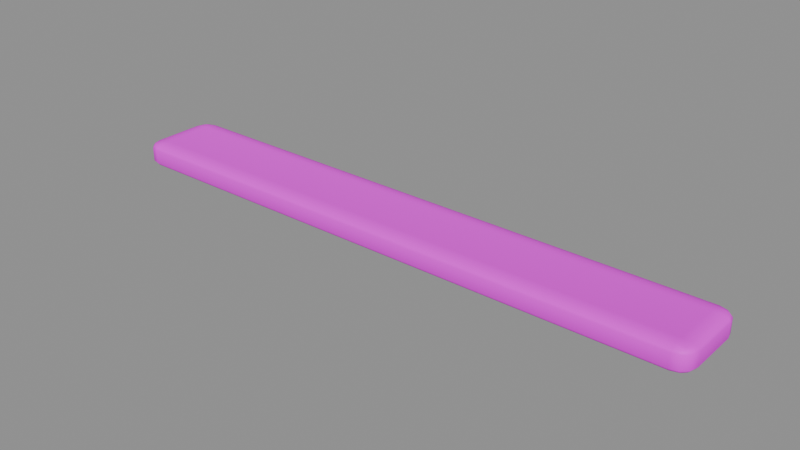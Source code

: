 # Source: dock_board_sand.blend  (saved by Blender 4.5.87; exported with 4.5.12 LTS)
import bpy
from mathutils import Matrix  # noqa: F401  (used for matrix-valued properties, if any)

bpy.ops.wm.read_factory_settings(use_empty=True)
scene = bpy.context.scene
scene.name = 'Scene'

# ---- collections
col_sea_scene_sbr_dock_board_sand = bpy.data.collections.new('SEA-SCENE-SBR-DOCK-BOARD-SAND'); scene.collection.children.link(col_sea_scene_sbr_dock_board_sand)

# ---- images (referenced by path relative to the original .blend; pixels are not part of the script)
import os
ASSET_DIR = os.environ.get("B2B_ASSET_DIR", "")  # directory of the original .blend (textures are referenced by path, not embedded)
HERE = os.path.dirname(os.path.abspath(__file__))  # packed textures are extracted next to this script under _unpacked/

def load_image(name, relpath, width, height, colorspace="sRGB"):
    """Load a texture the original file referenced (path relative to the .blend, or extracted next to this script)."""
    p = next((c for c in (os.path.join(HERE, relpath), os.path.join(ASSET_DIR, relpath)) if relpath and os.path.exists(c)), "")
    if p:
        img = bpy.data.images.load(p, check_existing=True)
        img.name = name
    else:  # same state as the original file: an image datablock whose file is absent (Cycles renders it pink)
        img = bpy.data.images.new(name, width, height)
        img.source = "FILE"
        img.filepath = "//" + (relpath or name)
    img.colorspace_settings.name = colorspace
    return img
img_sea_cozy_8x8_512_png = load_image('sea_cozy_8x8_512.png', 'sea_cabin_timber_8x8_512.png', 1024, 1024, 'sRGB')

# ---- materials (node trees are filled in below, after node groups)
mat_sea_matte = bpy.data.materials.new('SEA_Matte')

# ---- material node trees
mat_sea_matte.use_nodes = True; mat_sea_matte.node_tree.nodes.clear()
_N = mat_sea_matte.node_tree.nodes; _L = mat_sea_matte.node_tree.links
n0 = _N.new('ShaderNodeUVMap'); n0.name = 'UV Map'; n0.location = (0, 0)
n0.width = 160
n0.uv_map = 'PaletteUV'
n1 = _N.new('ShaderNodeTexImage'); n1.name = 'Image Texture'; n1.location = (0, 0)
n1.image = img_sea_cozy_8x8_512_png
n1.interpolation = 'Closest'
n2 = _N.new('ShaderNodeBsdfPrincipled'); n2.name = 'Principled BSDF'; n2.location = (0, 0)
n2.inputs[2].default_value = 0.62
n2.inputs[10].default_value = 0.005
n2.inputs[13].default_value = 0.25
n3 = _N.new('ShaderNodeOutputMaterial'); n3.name = 'Material Output'; n3.location = (0, 0)
n4 = _N.new('ShaderNodeHueSaturation'); n4.name = 'Hue/Saturation/Value'; n4.location = (0, 0)
n4.width = 160
n5 = _N.new('ShaderNodeSeparateXYZ'); n5.name = 'Separate XYZ'; n5.location = (0, 0)
n6 = _N.new('ShaderNodeMath'); n6.name = 'Math'; n6.location = (0, 0)
n6.operation = 'MULTIPLY'
n6.inputs[1].default_value = 8.0
n7 = _N.new('ShaderNodeMath'); n7.name = 'Math.001'; n7.location = (0, 0)
n7.operation = 'FLOOR'
n8 = _N.new('ShaderNodeMath'); n8.name = 'Math.002'; n8.location = (0, 0)
n8.operation = 'COMPARE'
n8.inputs[1].default_value = 5.0
n8.inputs[2].default_value = 0.01
n9 = _N.new('ShaderNodeMath'); n9.name = 'Math.003'; n9.location = (0, 0)
n9.operation = 'MULTIPLY'
n9.inputs[1].default_value = 8.0
n10 = _N.new('ShaderNodeMath'); n10.name = 'Math.004'; n10.location = (0, 0)
n10.operation = 'FLOOR'
n11 = _N.new('ShaderNodeMath'); n11.name = 'Math.005'; n11.location = (0, 0)
n11.operation = 'COMPARE'
n11.inputs[1].default_value = 5.0
n11.inputs[2].default_value = 0.01
n12 = _N.new('ShaderNodeMath'); n12.name = 'Math.006'; n12.location = (0, 0)
n12.operation = 'MULTIPLY'
n13 = _N.new('ShaderNodeMath'); n13.name = 'Math.007'; n13.location = (0, 0)
n13.operation = 'MULTIPLY_ADD'
n13.inputs[1].default_value = 0.02
n14 = _N.new('ShaderNodeMath'); n14.name = 'Math.008'; n14.location = (0, 0)
n14.operation = 'MULTIPLY_ADD'
n14.inputs[1].default_value = -0.18
n14.inputs[2].default_value = 1.12
n15 = _N.new('ShaderNodeSeparateXYZ'); n15.name = '分离 XYZ'; n15.location = (0, 0)
n16 = _N.new('ShaderNodeMath'); n16.name = '运算'; n16.location = (0, 0)
n16.operation = 'MULTIPLY'
n16.inputs[1].default_value = 8.0
n17 = _N.new('ShaderNodeMath'); n17.name = '运算.001'; n17.location = (0, 0)
n17.operation = 'FLOOR'
n18 = _N.new('ShaderNodeMath'); n18.name = '运算.002'; n18.location = (0, 0)
n18.operation = 'COMPARE'
n18.inputs[1].default_value = 5.0
n18.inputs[2].default_value = 0.01
n19 = _N.new('ShaderNodeMath'); n19.name = '运算.003'; n19.location = (0, 0)
n19.operation = 'MULTIPLY'
n19.inputs[1].default_value = 8.0
n20 = _N.new('ShaderNodeMath'); n20.name = '运算.004'; n20.location = (0, 0)
n20.operation = 'FLOOR'
n21 = _N.new('ShaderNodeMath'); n21.name = '运算.005'; n21.location = (0, 0)
n21.operation = 'COMPARE'
n21.inputs[1].default_value = 2.0
n21.inputs[2].default_value = 0.01
n22 = _N.new('ShaderNodeMath'); n22.name = '运算.006'; n22.location = (0, 0)
n22.operation = 'MULTIPLY'
n23 = _N.new('ShaderNodeHueSaturation'); n23.name = '色相/饱和度/明度'; n23.location = (0, 0)
n23.width = 160
n23.inputs[0].default_value = 0.567
n23.inputs[1].default_value = 0.95
n23.inputs[2].default_value = 0.75
n24 = _N.new('ShaderNodeMixRGB'); n24.name = '混合 (旧版)'; n24.location = (0, 0)
_L.new(n0.outputs[0], n1.inputs[0])
_L.new(n1.outputs[0], n4.inputs[4])
_L.new(n2.outputs[0], n3.inputs[0])
_L.new(n0.outputs[0], n5.inputs[0])
_L.new(n5.outputs[0], n6.inputs[0])
_L.new(n6.outputs[0], n7.inputs[0])
_L.new(n7.outputs[0], n8.inputs[0])
_L.new(n5.outputs[1], n9.inputs[0])
_L.new(n9.outputs[0], n10.inputs[0])
_L.new(n10.outputs[0], n11.inputs[0])
_L.new(n8.outputs[0], n12.inputs[0])
_L.new(n11.outputs[0], n12.inputs[1])
_L.new(n12.outputs[0], n13.inputs[0])
_L.new(n13.outputs[0], n4.inputs[0])
_L.new(n12.outputs[0], n14.inputs[0])
_L.new(n14.outputs[0], n4.inputs[1])
_L.new(n0.outputs[0], n15.inputs[0])
_L.new(n15.outputs[0], n16.inputs[0])
_L.new(n16.outputs[0], n17.inputs[0])
_L.new(n17.outputs[0], n18.inputs[0])
_L.new(n15.outputs[1], n19.inputs[0])
_L.new(n19.outputs[0], n20.inputs[0])
_L.new(n20.outputs[0], n21.inputs[0])
_L.new(n18.outputs[0], n22.inputs[0])
_L.new(n21.outputs[0], n22.inputs[1])
_L.new(n4.outputs[0], n23.inputs[4])
_L.new(n22.outputs[0], n24.inputs[0])
_L.new(n4.outputs[0], n24.inputs[1])
_L.new(n23.outputs[0], n24.inputs[2])
_L.new(n24.outputs[0], n2.inputs[0])
n3.is_active_output = True

# ---- meshes
me_052 = bpy.data.meshes.new('立方体.052')
me_052.from_pydata([(-1.521, -0.1325, 0.0), (-1.521, -0.2175, 0.0271), (-1.606, -0.1325, 0.0271), (-1.521, -0.1749, 0.003621), (-1.564, -0.1325, 0.003621), (-1.562, -0.1731, 0.007138), (-1.564, -0.2061, 0.0271), (-1.521, -0.2061, 0.01357), (-1.562, -0.1951, 0.01414), (-1.595, -0.1325, 0.01357), (-1.595, -0.1749, 0.0271), (-1.584, -0.1731, 0.01414), (-1.521, -0.2175, 0.1004), (-1.521, -0.1325, 0.1275), (-1.606, -0.1325, 0.1004), (-1.521, -0.2061, 0.114), (-1.564, -0.2061, 0.1004), (-1.562, -0.1951, 0.1134), (-1.564, -0.1325, 0.1239), (-1.521, -0.1749, 0.1239), (-1.562, -0.1731, 0.1204), (-1.595, -0.1749, 0.1004), (-1.595, -0.1325, 0.114), (-1.584, -0.1731, 0.1134), (-1.521, 0.1325, 0.0), (-1.606, 0.1325, 0.0271), (-1.521, 0.2175, 0.0271), (-1.564, 0.1325, 0.003621), (-1.521, 0.1749, 0.003621), (-1.562, 0.1731, 0.007138), (-1.595, 0.1749, 0.0271), (-1.595, 0.1325, 0.01357), (-1.584, 0.1731, 0.01414), (-1.521, 0.2061, 0.01357), (-1.564, 0.2061, 0.0271), (-1.562, 0.1951, 0.01414), (-1.521, 0.1325, 0.1275), (-1.521, 0.2175, 0.1004), (-1.606, 0.1325, 0.1004), (-1.521, 0.1749, 0.1239), (-1.564, 0.1325, 0.1239), (-1.562, 0.1731, 0.1204), (-1.564, 0.2061, 0.1004), (-1.521, 0.2061, 0.114), (-1.562, 0.1951, 0.1134), (-1.595, 0.1325, 0.114), (-1.595, 0.1749, 0.1004), (-1.584, 0.1731, 0.1134), (1.521, -0.1325, 0.0), (1.606, -0.1325, 0.0271), (1.521, -0.2175, 0.0271), (1.564, -0.1325, 0.003621), (1.521, -0.1749, 0.003621), (1.562, -0.1731, 0.007138), (1.595, -0.1749, 0.0271), (1.595, -0.1325, 0.01357), (1.584, -0.1731, 0.01414), (1.521, -0.2061, 0.01357), (1.564, -0.2061, 0.0271), (1.562, -0.1951, 0.01414), (1.521, -0.1325, 0.1275), (1.521, -0.2175, 0.1004), (1.606, -0.1325, 0.1004), (1.521, -0.1749, 0.1239), (1.564, -0.1325, 0.1239), (1.562, -0.1731, 0.1204), (1.564, -0.2061, 0.1004), (1.521, -0.2061, 0.114), (1.562, -0.1951, 0.1134), (1.595, -0.1325, 0.114), (1.595, -0.1749, 0.1004), (1.584, -0.1731, 0.1134), (1.521, 0.1325, 0.0), (1.521, 0.2175, 0.0271), (1.606, 0.1325, 0.0271), (1.521, 0.1749, 0.003621), (1.564, 0.1325, 0.003621), (1.562, 0.1731, 0.007138), (1.564, 0.2061, 0.0271), (1.521, 0.2061, 0.01357), (1.562, 0.1951, 0.01414), (1.595, 0.1325, 0.01357), (1.595, 0.1749, 0.0271), (1.584, 0.1731, 0.01414), (1.521, 0.1325, 0.1275), (1.606, 0.1325, 0.1004), (1.521, 0.2175, 0.1004), (1.564, 0.1325, 0.1239), (1.521, 0.1749, 0.1239), (1.562, 0.1731, 0.1204), (1.595, 0.1749, 0.1004), (1.595, 0.1325, 0.114), (1.584, 0.1731, 0.1134), (1.521, 0.2061, 0.114), (1.564, 0.2061, 0.1004), (1.562, 0.1951, 0.1134)], [], [(0, 3, 5, 4), (3, 7, 8, 5), (1, 6, 8, 7), (6, 10, 11, 8), (2, 9, 11, 10), (9, 4, 5, 11), (5, 8, 11), (12, 15, 17, 16), (15, 19, 20, 17), (13, 18, 20, 19), (18, 22, 23, 20), (14, 21, 23, 22), (21, 16, 17, 23), (17, 20, 23), (24, 27, 29, 28), (27, 31, 32, 29), (25, 30, 32, 31), (30, 34, 35, 32), (26, 33, 35, 34), (33, 28, 29, 35), (29, 32, 35), (36, 39, 41, 40), (39, 43, 44, 41), (37, 42, 44, 43), (42, 46, 47, 44), (38, 45, 47, 46), (45, 40, 41, 47), (41, 44, 47), (48, 51, 53, 52), (51, 55, 56, 53), (49, 54, 56, 55), (54, 58, 59, 56), (50, 57, 59, 58), (57, 52, 53, 59), (53, 56, 59), (60, 63, 65, 64), (63, 67, 68, 65), (61, 66, 68, 67), (66, 70, 71, 68), (62, 69, 71, 70), (69, 64, 65, 71), (65, 68, 71), (72, 75, 77, 76), (75, 79, 80, 77), (73, 78, 80, 79), (78, 82, 83, 80), (74, 81, 83, 82), (81, 76, 77, 83), (77, 80, 83), (84, 87, 89, 88), (87, 91, 92, 89), (85, 90, 92, 91), (90, 94, 95, 92), (86, 93, 95, 94), (93, 88, 89, 95), (89, 92, 95), (24, 0, 4, 27), (27, 4, 9, 31), (31, 9, 2, 25), (1, 12, 16, 6), (6, 16, 21, 10), (10, 21, 14, 2), (13, 36, 40, 18), (18, 40, 45, 22), (22, 45, 38, 14), (37, 26, 34, 42), (42, 34, 30, 46), (46, 30, 25, 38), (72, 24, 28, 75), (75, 28, 33, 79), (79, 33, 26, 73), (36, 84, 88, 39), (39, 88, 93, 43), (43, 93, 86, 37), (85, 74, 82, 90), (90, 82, 78, 94), (94, 78, 73, 86), (48, 72, 76, 51), (51, 76, 81, 55), (55, 81, 74, 49), (84, 60, 64, 87), (87, 64, 69, 91), (91, 69, 62, 85), (61, 50, 58, 66), (66, 58, 54, 70), (70, 54, 49, 62), (0, 48, 52, 3), (3, 52, 57, 7), (7, 57, 50, 1), (60, 13, 19, 63), (63, 19, 15, 67), (67, 15, 12, 61), (24, 72, 48, 0), (2, 14, 38, 25), (50, 61, 12, 1), (84, 36, 13, 60), (26, 37, 86, 73), (74, 85, 62, 49)])
me_052.polygons.foreach_set('use_smooth', [True] * 98)
_uv = me_052.uv_layers.new(name='PaletteUV')
_uv.uv.foreach_set('vector', [0.0875, 0.8125, 0.0625, 0.8375, 0.0375, 0.8125, 0.0625, 0.7875, 0.0875, 0.8125, 0.0625, 0.8375, 0.0375, 0.8125, 0.0625, 0.7875, 0.0875, 0.8125, 0.0625, 0.8375, 0.0375, 0.8125, 0.0625, 0.7875, 0.0875, 0.8125, 0.0625, 0.8375, 0.0375, 0.8125, 0.0625, 0.7875, 0.0875, 0.8125, 0.0625, 0.8375, 0.0375, 0.8125, 0.0625, 0.7875, 0.0875, 0.8125, 0.0625, 0.8375, 0.0375, 0.8125, 0.0625, 0.7875, 0.0875, 0.8125, 0.05, 0.8342, 0.05, 0.7908, 0.0875, 0.8125, 0.0625, 0.8375, 0.0375, 0.8125, 0.0625, 0.7875, 0.0875, 0.8125, 0.0625, 0.8375, 0.0375, 0.8125, 0.0625, 0.7875, 0.0875, 0.8125, 0.0625, 0.8375, 0.0375, 0.8125, 0.0625, 0.7875, 0.0875, 0.8125, 0.0625, 0.8375, 0.0375, 0.8125, 0.0625, 0.7875, 0.0875, 0.8125, 0.0625, 0.8375, 0.0375, 0.8125, 0.0625, 0.7875, 0.0875, 0.8125, 0.0625, 0.8375, 0.0375, 0.8125, 0.0625, 0.7875, 0.0875, 0.8125, 0.05, 0.8342, 0.05, 0.7908, 0.0875, 0.8125, 0.0625, 0.8375, 0.0375, 0.8125, 0.0625, 0.7875, 0.0875, 0.8125, 0.0625, 0.8375, 0.0375, 0.8125, 0.0625, 0.7875, 0.0875, 0.8125, 0.0625, 0.8375, 0.0375, 0.8125, 0.0625, 0.7875, 0.0875, 0.8125, 0.0625, 0.8375, 0.0375, 0.8125, 0.0625, 0.7875, 0.0875, 0.8125, 0.0625, 0.8375, 0.0375, 0.8125, 0.0625, 0.7875, 0.0875, 0.8125, 0.0625, 0.8375, 0.0375, 0.8125, 0.0625, 0.7875, 0.0875, 0.8125, 0.05, 0.8342, 0.05, 0.7908, 0.0875, 0.8125, 0.0625, 0.8375, 0.0375, 0.8125, 0.0625, 0.7875, 0.0875, 0.8125, 0.0625, 0.8375, 0.0375, 0.8125, 0.0625, 0.7875, 0.0875, 0.8125, 0.0625, 0.8375, 0.0375, 0.8125, 0.0625, 0.7875, 0.0875, 0.8125, 0.0625, 0.8375, 0.0375, 0.8125, 0.0625, 0.7875, 0.0875, 0.8125, 0.0625, 0.8375, 0.0375, 0.8125, 0.0625, 0.7875, 0.0875, 0.8125, 0.0625, 0.8375, 0.0375, 0.8125, 0.0625, 0.7875, 0.0875, 0.8125, 0.05, 0.8342, 0.05, 0.7908, 0.0875, 0.8125, 0.0625, 0.8375, 0.0375, 0.8125, 0.0625, 0.7875, 0.0875, 0.8125, 0.0625, 0.8375, 0.0375, 0.8125, 0.0625, 0.7875, 0.0875, 0.8125, 0.0625, 0.8375, 0.0375, 0.8125, 0.0625, 0.7875, 0.0875, 0.8125, 0.0625, 0.8375, 0.0375, 0.8125, 0.0625, 0.7875, 0.0875, 0.8125, 0.0625, 0.8375, 0.0375, 0.8125, 0.0625, 0.7875, 0.0875, 0.8125, 0.0625, 0.8375, 0.0375, 0.8125, 0.0625, 0.7875, 0.0875, 0.8125, 0.05, 0.8342, 0.05, 0.7908, 0.0875, 0.8125, 0.0625, 0.8375, 0.0375, 0.8125, 0.0625, 0.7875, 0.0875, 0.8125, 0.0625, 0.8375, 0.0375, 0.8125, 0.0625, 0.7875, 0.0875, 0.8125, 0.0625, 0.8375, 0.0375, 0.8125, 0.0625, 0.7875, 0.0875, 0.8125, 0.0625, 0.8375, 0.0375, 0.8125, 0.0625, 0.7875, 0.0875, 0.8125, 0.0625, 0.8375, 0.0375, 0.8125, 0.0625, 0.7875, 0.0875, 0.8125, 0.0625, 0.8375, 0.0375, 0.8125, 0.0625, 0.7875, 0.0875, 0.8125, 0.05, 0.8342, 0.05, 0.7908, 0.0875, 0.8125, 0.0625, 0.8375, 0.0375, 0.8125, 0.0625, 0.7875, 0.0875, 0.8125, 0.0625, 0.8375, 0.0375, 0.8125, 0.0625, 0.7875, 0.0875, 0.8125, 0.0625, 0.8375, 0.0375, 0.8125, 0.0625, 0.7875, 0.0875, 0.8125, 0.0625, 0.8375, 0.0375, 0.8125, 0.0625, 0.7875, 0.0875, 0.8125, 0.0625, 0.8375, 0.0375, 0.8125, 0.0625, 0.7875, 0.0875, 0.8125, 0.0625, 0.8375, 0.0375, 0.8125, 0.0625, 0.7875, 0.0875, 0.8125, 0.05, 0.8342, 0.05, 0.7908, 0.0875, 0.8125, 0.0625, 0.8375, 0.0375, 0.8125, 0.0625, 0.7875, 0.0875, 0.8125, 0.0625, 0.8375, 0.0375, 0.8125, 0.0625, 0.7875, 0.0875, 0.8125, 0.0625, 0.8375, 0.0375, 0.8125, 0.0625, 0.7875, 0.0875, 0.8125, 0.0625, 0.8375, 0.0375, 0.8125, 0.0625, 0.7875, 0.0875, 0.8125, 0.0625, 0.8375, 0.0375, 0.8125, 0.0625, 0.7875, 0.0875, 0.8125, 0.0625, 0.8375, 0.0375, 0.8125, 0.0625, 0.7875, 0.0875, 0.8125, 0.05, 0.8342, 0.05, 0.7908, 0.0875, 0.8125, 0.0625, 0.8375, 0.0375, 0.8125, 0.0625, 0.7875, 0.0875, 0.8125, 0.0625, 0.8375, 0.0375, 0.8125, 0.0625, 0.7875, 0.0875, 0.8125, 0.0625, 0.8375, 0.0375, 0.8125, 0.0625, 0.7875, 0.0875, 0.8125, 0.0625, 0.8375, 0.0375, 0.8125, 0.0625, 0.7875, 0.0875, 0.8125, 0.0625, 0.8375, 0.0375, 0.8125, 0.0625, 0.7875, 0.0875, 0.8125, 0.0625, 0.8375, 0.0375, 0.8125, 0.0625, 0.7875, 0.0875, 0.8125, 0.0625, 0.8375, 0.0375, 0.8125, 0.0625, 0.7875, 0.0875, 0.8125, 0.0625, 0.8375, 0.0375, 0.8125, 0.0625, 0.7875, 0.0875, 0.8125, 0.0625, 0.8375, 0.0375, 0.8125, 0.0625, 0.7875, 0.0875, 0.8125, 0.0625, 0.8375, 0.0375, 0.8125, 0.0625, 0.7875, 0.0875, 0.8125, 0.0625, 0.8375, 0.0375, 0.8125, 0.0625, 0.7875, 0.0875, 0.8125, 0.0625, 0.8375, 0.0375, 0.8125, 0.0625, 0.7875, 0.0875, 0.8125, 0.0625, 0.8375, 0.0375, 0.8125, 0.0625, 0.7875, 0.0875, 0.8125, 0.0625, 0.8375, 0.0375, 0.8125, 0.0625, 0.7875, 0.0875, 0.8125, 0.0625, 0.8375, 0.0375, 0.8125, 0.0625, 0.7875, 0.0875, 0.8125, 0.0625, 0.8375, 0.0375, 0.8125, 0.0625, 0.7875, 0.0875, 0.8125, 0.0625, 0.8375, 0.0375, 0.8125, 0.0625, 0.7875, 0.0875, 0.8125, 0.0625, 0.8375, 0.0375, 0.8125, 0.0625, 0.7875, 0.0875, 0.8125, 0.0625, 0.8375, 0.0375, 0.8125, 0.0625, 0.7875, 0.0875, 0.8125, 0.0625, 0.8375, 0.0375, 0.8125, 0.0625, 0.7875, 0.0875, 0.8125, 0.0625, 0.8375, 0.0375, 0.8125, 0.0625, 0.7875, 0.0875, 0.8125, 0.0625, 0.8375, 0.0375, 0.8125, 0.0625, 0.7875, 0.0875, 0.8125, 0.0625, 0.8375, 0.0375, 0.8125, 0.0625, 0.7875, 0.0875, 0.8125, 0.0625, 0.8375, 0.0375, 0.8125, 0.0625, 0.7875, 0.0875, 0.8125, 0.0625, 0.8375, 0.0375, 0.8125, 0.0625, 0.7875, 0.0875, 0.8125, 0.0625, 0.8375, 0.0375, 0.8125, 0.0625, 0.7875, 0.0875, 0.8125, 0.0625, 0.8375, 0.0375, 0.8125, 0.0625, 0.7875, 0.0875, 0.8125, 0.0625, 0.8375, 0.0375, 0.8125, 0.0625, 0.7875, 0.0875, 0.8125, 0.0625, 0.8375, 0.0375, 0.8125, 0.0625, 0.7875, 0.0875, 0.8125, 0.0625, 0.8375, 0.0375, 0.8125, 0.0625, 0.7875, 0.0875, 0.8125, 0.0625, 0.8375, 0.0375, 0.8125, 0.0625, 0.7875, 0.0875, 0.8125, 0.0625, 0.8375, 0.0375, 0.8125, 0.0625, 0.7875, 0.0875, 0.8125, 0.0625, 0.8375, 0.0375, 0.8125, 0.0625, 0.7875, 0.0875, 0.8125, 0.0625, 0.8375, 0.0375, 0.8125, 0.0625, 0.7875, 0.0875, 0.8125, 0.0625, 0.8375, 0.0375, 0.8125, 0.0625, 0.7875, 0.0875, 0.8125, 0.0625, 0.8375, 0.0375, 0.8125, 0.0625, 0.7875, 0.0875, 0.8125, 0.0625, 0.8375, 0.0375, 0.8125, 0.0625, 0.7875, 0.0875, 0.8125, 0.0625, 0.8375, 0.0375, 0.8125, 0.0625, 0.7875, 0.0875, 0.8125, 0.0625, 0.8375, 0.0375, 0.8125, 0.0625, 0.7875, 0.0875, 0.8125, 0.0625, 0.8375, 0.0375, 0.8125, 0.0625, 0.7875, 0.0875, 0.8125, 0.0625, 0.8375, 0.0375, 0.8125, 0.0625, 0.7875, 0.0875, 0.8125, 0.0625, 0.8375, 0.0375, 0.8125, 0.0625, 0.7875])
me_052.materials.append(mat_sea_matte)
me_052.update()
me_052.normals_split_custom_set([tuple(v) for v in zip(*[iter([0.07384, 0.04809, -0.9961, 0.06283, -0.2146, -0.9747, -0.16, -0.1589, -0.9742, -0.2025, 0.03837, -0.9785, 0.06283, -0.2146, -0.9747, 0.036, -0.5745, -0.8177, -0.291, -0.565, -0.7721, -0.16, -0.1589, -0.9742, 0.005893, -0.9709, -0.2394, -0.4673, -0.8541, -0.2284, -0.291, -0.565, -0.7721, 0.036, -0.5745, -0.8177, -0.4673, -0.8541, -0.2284, -0.8541, -0.4673, -0.2284, -0.5681, -0.3011, -0.7659, -0.291, -0.565, -0.7721, -0.9683, -0.02024, -0.2489, -0.5738, 0.008602, -0.8189, -0.5681, -0.3011, -0.7659, -0.8541, -0.4673, -0.2284, -0.5738, 0.008602, -0.8189, -0.2025, 0.03837, -0.9785, -0.16, -0.1589, -0.9742, -0.5681, -0.3011, -0.7659, -0.16, -0.1589, -0.9742, -0.291, -0.565, -0.7721, -0.5681, -0.3011, -0.7659, 0.01372, -0.9682, 0.2498, 0.036, -0.5745, 0.8177, -0.2913, -0.5652, 0.7718, -0.4751, -0.8499, 0.2279, 0.036, -0.5745, 0.8177, 0.06283, -0.2146, 0.9747, -0.1672, -0.1531, 0.974, -0.2913, -0.5652, 0.7718, 0.07786, 0.0427, 0.996, -0.2102, 0.03748, 0.977, -0.1672, -0.1531, 0.974, 0.06283, -0.2146, 0.9747, -0.2102, 0.03748, 0.977, -0.5738, 0.008602, 0.8189, -0.565, -0.291, 0.7721, -0.1672, -0.1531, 0.974, -0.9701, -0.02803, 0.2411, -0.8541, -0.4673, 0.2284, -0.565, -0.291, 0.7721, -0.5738, 0.008602, 0.8189, -0.8541, -0.4673, 0.2284, -0.4751, -0.8499, 0.2279, -0.2913, -0.5652, 0.7718, -0.565, -0.291, 0.7721, -0.2913, -0.5652, 0.7718, -0.1672, -0.1531, 0.974, -0.565, -0.291, 0.7721, 0.07786, -0.0427, -0.996, -0.2102, -0.03748, -0.977, -0.1589, 0.16, -0.9742, 0.06406, 0.2047, -0.9767, -0.2102, -0.03748, -0.977, -0.5738, -0.008602, -0.8189, -0.565, 0.291, -0.7721, -0.1589, 0.16, -0.9742, -0.9701, 0.02803, -0.2411, -0.8541, 0.4673, -0.2284, -0.565, 0.291, -0.7721, -0.5738, -0.008602, -0.8189, -0.8541, 0.4673, -0.2284, -0.4673, 0.8541, -0.2284, -0.3011, 0.5681, -0.7659, -0.565, 0.291, -0.7721, 0.01372, 0.9682, -0.2498, 0.036, 0.5745, -0.8177, -0.3011, 0.5681, -0.7659, -0.4673, 0.8541, -0.2284, 0.036, 0.5745, -0.8177, 0.06406, 0.2047, -0.9767, -0.1589, 0.16, -0.9742, -0.3011, 0.5681, -0.7659, -0.1589, 0.16, -0.9742, -0.565, 0.291, -0.7721, -0.3011, 0.5681, -0.7659, 0.07385, -0.04809, 0.9961, 0.06283, 0.2146, 0.9747, -0.16, 0.1589, 0.9742, -0.2025, -0.03837, 0.9785, 0.06283, 0.2146, 0.9747, 0.036, 0.5745, 0.8177, -0.291, 0.565, 0.7721, -0.16, 0.1589, 0.9742, 0.005892, 0.9709, 0.2394, -0.4673, 0.8541, 0.2284, -0.291, 0.565, 0.7721, 0.036, 0.5745, 0.8177, -0.4673, 0.8541, 0.2284, -0.8541, 0.4673, 0.2284, -0.5681, 0.3011, 0.7659, -0.291, 0.565, 0.7721, -0.9683, 0.02024, 0.2489, -0.5738, -0.008602, 0.8189, -0.5681, 0.3011, 0.7659, -0.8541, 0.4673, 0.2284, -0.5738, -0.008602, 0.8189, -0.2025, -0.03837, 0.9785, -0.16, 0.1589, 0.9742, -0.5681, 0.3011, 0.7659, -0.16, 0.1589, 0.9742, -0.291, 0.565, 0.7721, -0.5681, 0.3011, 0.7659, -0.07786, 0.0427, -0.996, 0.2102, 0.03748, -0.977, 0.1589, -0.16, -0.9742, -0.06406, -0.2047, -0.9767, 0.2102, 0.03748, -0.977, 0.5738, 0.008602, -0.8189, 0.565, -0.291, -0.7721, 0.1589, -0.16, -0.9742, 0.9701, -0.02803, -0.2411, 0.8541, -0.4673, -0.2284, 0.565, -0.291, -0.7721, 0.5738, 0.008602, -0.8189, 0.8541, -0.4673, -0.2284, 0.4673, -0.8541, -0.2284, 0.3011, -0.5681, -0.7659, 0.565, -0.291, -0.7721, -0.01372, -0.9682, -0.2498, -0.036, -0.5745, -0.8177, 0.3011, -0.5681, -0.7659, 0.4673, -0.8541, -0.2284, -0.036, -0.5745, -0.8177, -0.06406, -0.2047, -0.9767, 0.1589, -0.16, -0.9742, 0.3011, -0.5681, -0.7659, 0.1589, -0.16, -0.9742, 0.565, -0.291, -0.7721, 0.3011, -0.5681, -0.7659, -0.07385, 0.04809, 0.9961, -0.06283, -0.2146, 0.9747, 0.16, -0.1589, 0.9742, 0.2025, 0.03837, 0.9785, -0.06283, -0.2146, 0.9747, -0.036, -0.5745, 0.8177, 0.291, -0.565, 0.7721, 0.16, -0.1589, 0.9742, -0.005892, -0.9709, 0.2394, 0.4673, -0.8541, 0.2284, 0.291, -0.565, 0.7721, -0.036, -0.5745, 0.8177, 0.4673, -0.8541, 0.2284, 0.8541, -0.4673, 0.2284, 0.5681, -0.3011, 0.7659, 0.291, -0.565, 0.7721, 0.9683, -0.02024, 0.2489, 0.5738, 0.008602, 0.8189, 0.5681, -0.3011, 0.7659, 0.8541, -0.4673, 0.2284, 0.5738, 0.008602, 0.8189, 0.2025, 0.03837, 0.9785, 0.16, -0.1589, 0.9742, 0.5681, -0.3011, 0.7659, 0.16, -0.1589, 0.9742, 0.291, -0.565, 0.7721, 0.5681, -0.3011, 0.7659, -0.07384, -0.04809, -0.9961, -0.06283, 0.2146, -0.9747, 0.16, 0.1589, -0.9742, 0.2025, -0.03837, -0.9785, -0.06283, 0.2146, -0.9747, -0.036, 0.5745, -0.8177, 0.291, 0.565, -0.7721, 0.16, 0.1589, -0.9742, -0.005893, 0.9709, -0.2394, 0.4673, 0.8541, -0.2284, 0.291, 0.565, -0.7721, -0.036, 0.5745, -0.8177, 0.4673, 0.8541, -0.2284, 0.8541, 0.4673, -0.2284, 0.5681, 0.3011, -0.7659, 0.291, 0.565, -0.7721, 0.9683, 0.02024, -0.2489, 0.5738, -0.008602, -0.8189, 0.5681, 0.3011, -0.7659, 0.8541, 0.4673, -0.2284, 0.5738, -0.008602, -0.8189, 0.2025, -0.03837, -0.9785, 0.16, 0.1589, -0.9742, 0.5681, 0.3011, -0.7659, 0.16, 0.1589, -0.9742, 0.291, 0.565, -0.7721, 0.5681, 0.3011, -0.7659, -0.07786, -0.0427, 0.996, 0.2102, -0.03748, 0.977, 0.1589, 0.16, 0.9742, -0.06406, 0.2047, 0.9767, 0.2102, -0.03748, 0.977, 0.5738, -0.008602, 0.8189, 0.565, 0.291, 0.7721, 0.1589, 0.16, 0.9742, 0.9701, 0.02803, 0.2411, 0.8541, 0.4673, 0.2284, 0.565, 0.291, 0.7721, 0.5738, -0.008602, 0.8189, 0.8541, 0.4673, 0.2284, 0.4673, 0.8541, 0.2284, 0.3011, 0.5681, 0.7659, 0.565, 0.291, 0.7721, -0.01372, 0.9682, 0.2498, -0.036, 0.5745, 0.8177, 0.3011, 0.5681, 0.7659, 0.4673, 0.8541, 0.2284, -0.036, 0.5745, 0.8177, -0.06406, 0.2047, 0.9767, 0.1589, 0.16, 0.9742, 0.3011, 0.5681, 0.7659, 0.1589, 0.16, 0.9742, 0.565, 0.291, 0.7721, 0.3011, 0.5681, 0.7659, 0.07786, -0.0427, -0.996, 0.07384, 0.04809, -0.9961, -0.2025, 0.03837, -0.9785, -0.2102, -0.03748, -0.977, -0.2102, -0.03748, -0.977, -0.2025, 0.03837, -0.9785, -0.5738, 0.008602, -0.8189, -0.5738, -0.008602, -0.8189, -0.5738, -0.008602, -0.8189, -0.5738, 0.008602, -0.8189, -0.9683, -0.02024, -0.2489, -0.9701, 0.02803, -0.2411, 0.005893, -0.9709, -0.2394, 0.01372, -0.9682, 0.2498, -0.4751, -0.8499, 0.2279, -0.4673, -0.8541, -0.2284, -0.4673, -0.8541, -0.2284, -0.4751, -0.8499, 0.2279, -0.8541, -0.4673, 0.2284, -0.8541, -0.4673, -0.2284, -0.8541, -0.4673, -0.2284, -0.8541, -0.4673, 0.2284, -0.9701, -0.02803, 0.2411, -0.9683, -0.02024, -0.2489, 0.07786, 0.0427, 0.996, 0.07385, -0.04809, 0.9961, -0.2025, -0.03837, 0.9785, -0.2102, 0.03748, 0.977, -0.2102, 0.03748, 0.977, -0.2025, -0.03837, 0.9785, -0.5738, -0.008602, 0.8189, -0.5738, 0.008602, 0.8189, -0.5738, 0.008602, 0.8189, -0.5738, -0.008602, 0.8189, -0.9683, 0.02024, 0.2489, -0.9701, -0.02803, 0.2411, 0.005892, 0.9709, 0.2394, 0.01372, 0.9682, -0.2498, -0.4673, 0.8541, -0.2284, -0.4673, 0.8541, 0.2284, -0.4673, 0.8541, 0.2284, -0.4673, 0.8541, -0.2284, -0.8541, 0.4673, -0.2284, -0.8541, 0.4673, 0.2284, -0.8541, 0.4673, 0.2284, -0.8541, 0.4673, -0.2284, -0.9701, 0.02803, -0.2411, -0.9683, 0.02024, 0.2489, -0.07384, -0.04809, -0.9961, 0.07786, -0.0427, -0.996, 0.06406, 0.2047, -0.9767, -0.06283, 0.2146, -0.9747, -0.06283, 0.2146, -0.9747, 0.06406, 0.2047, -0.9767, 0.036, 0.5745, -0.8177, -0.036, 0.5745, -0.8177, -0.036, 0.5745, -0.8177, 0.036, 0.5745, -0.8177, 0.01372, 0.9682, -0.2498, -0.005893, 0.9709, -0.2394, 0.07385, -0.04809, 0.9961, -0.07786, -0.0427, 0.996, -0.06406, 0.2047, 0.9767, 0.06283, 0.2146, 0.9747, 0.06283, 0.2146, 0.9747, -0.06406, 0.2047, 0.9767, -0.036, 0.5745, 0.8177, 0.036, 0.5745, 0.8177, 0.036, 0.5745, 0.8177, -0.036, 0.5745, 0.8177, -0.01372, 0.9682, 0.2498, 0.005892, 0.9709, 0.2394, 0.9701, 0.02803, 0.2411, 0.9683, 0.02024, -0.2489, 0.8541, 0.4673, -0.2284, 0.8541, 0.4673, 0.2284, 0.8541, 0.4673, 0.2284, 0.8541, 0.4673, -0.2284, 0.4673, 0.8541, -0.2284, 0.4673, 0.8541, 0.2284, 0.4673, 0.8541, 0.2284, 0.4673, 0.8541, -0.2284, -0.005893, 0.9709, -0.2394, -0.01372, 0.9682, 0.2498, -0.07786, 0.0427, -0.996, -0.07384, -0.04809, -0.9961, 0.2025, -0.03837, -0.9785, 0.2102, 0.03748, -0.977, 0.2102, 0.03748, -0.977, 0.2025, -0.03837, -0.9785, 0.5738, -0.008602, -0.8189, 0.5738, 0.008602, -0.8189, 0.5738, 0.008602, -0.8189, 0.5738, -0.008602, -0.8189, 0.9683, 0.02024, -0.2489, 0.9701, -0.02803, -0.2411, -0.07786, -0.0427, 0.996, -0.07385, 0.04809, 0.9961, 0.2025, 0.03837, 0.9785, 0.2102, -0.03748, 0.977, 0.2102, -0.03748, 0.977, 0.2025, 0.03837, 0.9785, 0.5738, 0.008602, 0.8189, 0.5738, -0.008602, 0.8189, 0.5738, -0.008602, 0.8189, 0.5738, 0.008602, 0.8189, 0.9683, -0.02024, 0.2489, 0.9701, 0.02803, 0.2411, -0.005892, -0.9709, 0.2394, -0.01372, -0.9682, -0.2498, 0.4673, -0.8541, -0.2284, 0.4673, -0.8541, 0.2284, 0.4673, -0.8541, 0.2284, 0.4673, -0.8541, -0.2284, 0.8541, -0.4673, -0.2284, 0.8541, -0.4673, 0.2284, 0.8541, -0.4673, 0.2284, 0.8541, -0.4673, -0.2284, 0.9701, -0.02803, -0.2411, 0.9683, -0.02024, 0.2489, 0.07384, 0.04809, -0.9961, -0.07786, 0.0427, -0.996, -0.06406, -0.2047, -0.9767, 0.06283, -0.2146, -0.9747, 0.06283, -0.2146, -0.9747, -0.06406, -0.2047, -0.9767, -0.036, -0.5745, -0.8177, 0.036, -0.5745, -0.8177, 0.036, -0.5745, -0.8177, -0.036, -0.5745, -0.8177, -0.01372, -0.9682, -0.2498, 0.005893, -0.9709, -0.2394, -0.07385, 0.04809, 0.9961, 0.07786, 0.0427, 0.996, 0.06283, -0.2146, 0.9747, -0.06283, -0.2146, 0.9747, -0.06283, -0.2146, 0.9747, 0.06283, -0.2146, 0.9747, 0.036, -0.5745, 0.8177, -0.036, -0.5745, 0.8177, -0.036, -0.5745, 0.8177, 0.036, -0.5745, 0.8177, 0.01372, -0.9682, 0.2498, -0.005892, -0.9709, 0.2394, 0.07786, -0.0427, -0.996, -0.07384, -0.04809, -0.9961, -0.07786, 0.0427, -0.996, 0.07384, 0.04809, -0.9961, -0.9683, -0.02024, -0.2489, -0.9701, -0.02803, 0.2411, -0.9683, 0.02024, 0.2489, -0.9701, 0.02803, -0.2411, -0.01372, -0.9682, -0.2498, -0.005892, -0.9709, 0.2394, 0.01372, -0.9682, 0.2498, 0.005893, -0.9709, -0.2394, -0.07786, -0.0427, 0.996, 0.07385, -0.04809, 0.9961, 0.07786, 0.0427, 0.996, -0.07385, 0.04809, 0.9961, 0.01372, 0.9682, -0.2498, 0.005892, 0.9709, 0.2394, -0.01372, 0.9682, 0.2498, -0.005893, 0.9709, -0.2394, 0.9683, 0.02024, -0.2489, 0.9701, 0.02803, 0.2411, 0.9683, -0.02024, 0.2489, 0.9701, -0.02803, -0.2411])] * 3)])

# ---- objects
ob_root_dock_board_sand = bpy.data.objects.new('ROOT_dock_board_sand', None)
ob_dock_board_mesh_001 = bpy.data.objects.new('dock_board_mesh.001', me_052)

# ---- transforms, parenting, visibility, modifiers, constraints
ob_root_dock_board_sand.location = (0.0, 0.0, 0.0)
ob_dock_board_mesh_001.parent = ob_root_dock_board_sand
ob_dock_board_mesh_001.location = (0.0, 0.0, 0.0)

# ---- collection membership
col_sea_scene_sbr_dock_board_sand.objects.link(ob_root_dock_board_sand)
col_sea_scene_sbr_dock_board_sand.objects.link(ob_dock_board_mesh_001)

# ---- scene / render settings (as saved in the file)
scene.frame_start = 1; scene.frame_end = 250; scene.frame_set(1)
scene.render.engine = 'BLENDER_EEVEE_NEXT'
bpy.context.view_layer.update()

# ---- added for rendering (the .blend has no active camera and no usable light): camera, sun + grey world if the file has none
cam_auto = bpy.data.cameras.new('AutoCamera')
cam_auto.lens = 50.0
cam_auto.sensor_width = 36.0
cam_auto.clip_end = 1000.0
ob_auto_camera = bpy.data.objects.new('AutoCamera', cam_auto)
scene.collection.objects.link(ob_auto_camera)
ob_auto_camera.location = (3.0017, -3.60204, 2.46513)
ob_auto_camera.rotation_euler = (1.09748, -7.21219e-08, 0.694738)
scene.camera = ob_auto_camera
light_auto_sun = bpy.data.lights.new('AutoSun', 'SUN')
light_auto_sun.energy = 3.0
light_auto_sun.angle = 0.0523599
ob_auto_sun = bpy.data.objects.new('AutoSun', light_auto_sun)
scene.collection.objects.link(ob_auto_sun)
ob_auto_sun.rotation_euler = (0.872665, 0.174533, 0.523599)
if scene.world is None:
    world_auto = bpy.data.worlds.new('AutoWorld')
    world_auto.color = (0.3, 0.3, 0.3)
    scene.world = world_auto
bpy.context.view_layer.update()
